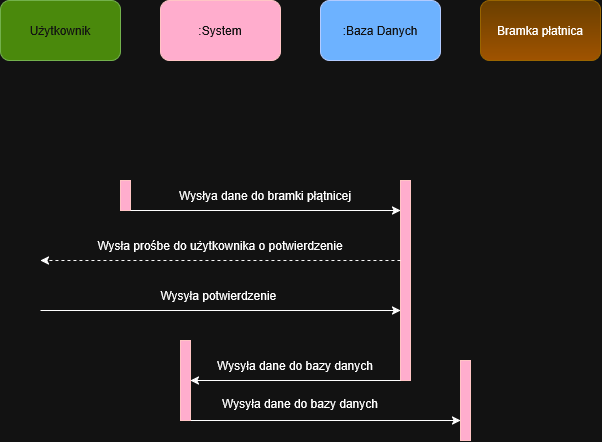

The diagram above was exported from draw.io. Its source (the exported page's mxGraphModel, read from the mxfile embedded in the PNG):
<mxGraphModel dx="966" dy="557" grid="1" gridSize="10" guides="1" tooltips="1" connect="1" arrows="1" fold="1" page="1" pageScale="1" pageWidth="827" pageHeight="1169" math="0" shadow="0">
  <root>
    <mxCell id="0" />
    <mxCell id="1" parent="0" />
    <mxCell id="NUrDtjDTE4Iq2DJ5t4yr-32" parent="1" style="rounded=1;whiteSpace=wrap;html=1;fillColor=#60a917;fontColor=#ffffff;strokeColor=#2D7600;" value="Użytkownik" vertex="1">
      <mxGeometry height="60" width="120" x="80" y="60" as="geometry" />
    </mxCell>
    <mxCell id="NUrDtjDTE4Iq2DJ5t4yr-33" parent="1" style="rounded=1;whiteSpace=wrap;html=1;fillColor=#a20025;fontColor=#ffffff;strokeColor=#6F0000;" value=":System" vertex="1">
      <mxGeometry height="60" width="120" x="240" y="60" as="geometry" />
    </mxCell>
    <mxCell id="NUrDtjDTE4Iq2DJ5t4yr-34" parent="1" style="rounded=1;whiteSpace=wrap;html=1;fillColor=#0050ef;fontColor=#ffffff;strokeColor=#001DBC;" value=":Baza Danych" vertex="1">
      <mxGeometry height="60" width="120" x="400" y="60" as="geometry" />
    </mxCell>
    <mxCell id="NUrDtjDTE4Iq2DJ5t4yr-84" parent="1" style="rounded=1;whiteSpace=wrap;html=1;fillColor=#ffcd28;gradientColor=#ffa500;strokeColor=#d79b00;" value="Bramka płatnica" vertex="1">
      <mxGeometry height="60" width="120" x="560" y="60" as="geometry" />
    </mxCell>
    <mxCell id="NUrDtjDTE4Iq2DJ5t4yr-87" parent="1" style="rounded=0;whiteSpace=wrap;html=1;fillColor=#a20025;fontColor=#ffffff;strokeColor=#6F0000;" value="" vertex="1">
      <mxGeometry height="30" width="10" x="200" y="240" as="geometry" />
    </mxCell>
    <mxCell id="NUrDtjDTE4Iq2DJ5t4yr-91" parent="1" style="rounded=0;whiteSpace=wrap;html=1;fillColor=#a20025;fontColor=#ffffff;strokeColor=#6F0000;" value="" vertex="1">
      <mxGeometry height="200" width="10" x="480" y="240" as="geometry" />
    </mxCell>
    <mxCell id="NUrDtjDTE4Iq2DJ5t4yr-92" parent="1" style="text;html=1;whiteSpace=wrap;strokeColor=none;fillColor=none;align=center;verticalAlign=middle;rounded=0;" value="Wysłya dane do bramki płątnicej" vertex="1">
      <mxGeometry height="30" width="270" x="210" y="240" as="geometry" />
    </mxCell>
    <mxCell id="NUrDtjDTE4Iq2DJ5t4yr-94" edge="1" parent="1" source="NUrDtjDTE4Iq2DJ5t4yr-92" style="rounded=0;orthogonalLoop=1;jettySize=auto;html=1;innerLoopWaypoints=1;exitX=0;exitY=1;exitDx=0;exitDy=0;entryX=1;entryY=1;entryDx=0;entryDy=0;" target="NUrDtjDTE4Iq2DJ5t4yr-92">
      <mxGeometry relative="1" as="geometry" />
    </mxCell>
    <mxCell id="NUrDtjDTE4Iq2DJ5t4yr-95" parent="1" style="text;html=1;whiteSpace=wrap;strokeColor=none;fillColor=none;align=center;verticalAlign=middle;rounded=0;" value="Wysła prośbe do użytkownika o potwierdzenie" vertex="1">
      <mxGeometry height="30" width="360" x="120" y="290" as="geometry" />
    </mxCell>
    <mxCell id="NUrDtjDTE4Iq2DJ5t4yr-96" edge="1" parent="1" source="NUrDtjDTE4Iq2DJ5t4yr-95" style="rounded=0;orthogonalLoop=1;jettySize=auto;html=1;innerLoopWaypoints=1;exitX=1;exitY=1;exitDx=0;exitDy=0;entryX=0;entryY=1;entryDx=0;entryDy=0;dashed=1;" target="NUrDtjDTE4Iq2DJ5t4yr-95">
      <mxGeometry relative="1" as="geometry" />
    </mxCell>
    <mxCell id="NUrDtjDTE4Iq2DJ5t4yr-111" edge="1" parent="1" source="NUrDtjDTE4Iq2DJ5t4yr-100" style="rounded=0;orthogonalLoop=1;jettySize=auto;html=1;exitX=1;exitY=1;exitDx=0;exitDy=0;entryX=0;entryY=0.75;entryDx=0;entryDy=0;" target="NUrDtjDTE4Iq2DJ5t4yr-105">
      <mxGeometry relative="1" as="geometry" />
    </mxCell>
    <mxCell id="NUrDtjDTE4Iq2DJ5t4yr-100" parent="1" style="rounded=0;whiteSpace=wrap;html=1;fillColor=#a20025;fontColor=#ffffff;strokeColor=#6F0000;" value="" vertex="1">
      <mxGeometry height="80" width="10" x="260" y="400" as="geometry" />
    </mxCell>
    <mxCell id="NUrDtjDTE4Iq2DJ5t4yr-101" parent="1" style="text;html=1;whiteSpace=wrap;strokeColor=none;fillColor=none;align=center;verticalAlign=middle;rounded=0;" value="Wysyła potwierdzenie&amp;nbsp;" vertex="1">
      <mxGeometry height="30" width="360" x="120" y="340" as="geometry" />
    </mxCell>
    <mxCell id="NUrDtjDTE4Iq2DJ5t4yr-103" edge="1" parent="1" source="NUrDtjDTE4Iq2DJ5t4yr-101" style="rounded=0;orthogonalLoop=1;jettySize=auto;html=1;innerLoopWaypoints=1;exitX=0;exitY=1;exitDx=0;exitDy=0;entryX=1;entryY=1;entryDx=0;entryDy=0;" target="NUrDtjDTE4Iq2DJ5t4yr-101">
      <mxGeometry relative="1" as="geometry" />
    </mxCell>
    <mxCell id="NUrDtjDTE4Iq2DJ5t4yr-104" parent="1" style="text;html=1;whiteSpace=wrap;strokeColor=none;fillColor=none;align=center;verticalAlign=middle;rounded=0;" value="Wysyła dane do bazy danych" vertex="1">
      <mxGeometry height="30" width="210" x="270" y="410" as="geometry" />
    </mxCell>
    <mxCell id="NUrDtjDTE4Iq2DJ5t4yr-105" parent="1" style="rounded=0;whiteSpace=wrap;html=1;fillColor=#a20025;fontColor=#ffffff;strokeColor=#6F0000;" value="" vertex="1">
      <mxGeometry height="80" width="10" x="540" y="420" as="geometry" />
    </mxCell>
    <mxCell id="NUrDtjDTE4Iq2DJ5t4yr-107" edge="1" parent="1" source="NUrDtjDTE4Iq2DJ5t4yr-104" style="rounded=0;orthogonalLoop=1;jettySize=auto;html=1;innerLoopWaypoints=1;exitX=0;exitY=1;exitDx=0;exitDy=0;entryX=1;entryY=1;entryDx=0;entryDy=0;startArrow=classic;startFill=1;endArrow=none;endFill=0;" target="NUrDtjDTE4Iq2DJ5t4yr-104">
      <mxGeometry relative="1" as="geometry" />
    </mxCell>
    <mxCell id="NUrDtjDTE4Iq2DJ5t4yr-110" parent="1" style="text;whiteSpace=wrap;html=1;" value="Wysyła dane do bazy danych" vertex="1">
      <mxGeometry height="40" width="190" x="300" y="450" as="geometry" />
    </mxCell>
  </root>
</mxGraphModel>